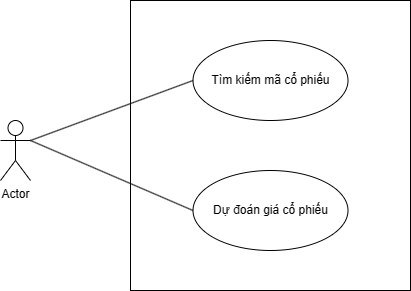

The diagram above was exported from draw.io. Its source (the exported page's mxGraphModel, read from the mxfile embedded in the PNG):
<mxGraphModel dx="1626" dy="751" grid="1" gridSize="10" guides="1" tooltips="1" connect="1" arrows="1" fold="1" page="1" pageScale="1" pageWidth="850" pageHeight="1100" math="0" shadow="0">
  <root>
    <mxCell id="0" />
    <mxCell id="1" parent="0" />
    <mxCell id="s4GevbqeOZAnnm9Rn9C9-1" value="" style="rounded=0;whiteSpace=wrap;html=1;" parent="1" vertex="1">
      <mxGeometry x="290" y="140" width="280" height="290" as="geometry" />
    </mxCell>
    <mxCell id="PNID5018_5GQWeQXdZ9e-2" value="Tìm kiếm mã cổ phiếu" style="ellipse;whiteSpace=wrap;html=1;" parent="1" vertex="1">
      <mxGeometry x="352.5" y="180" width="155" height="80" as="geometry" />
    </mxCell>
    <mxCell id="PNID5018_5GQWeQXdZ9e-3" value="Dự đoán giá cổ phiếu" style="ellipse;whiteSpace=wrap;html=1;" parent="1" vertex="1">
      <mxGeometry x="352.5" y="310" width="155" height="80" as="geometry" />
    </mxCell>
    <mxCell id="PNID5018_5GQWeQXdZ9e-5" value="Actor" style="shape=umlActor;verticalLabelPosition=bottom;verticalAlign=top;html=1;outlineConnect=0;" parent="1" vertex="1">
      <mxGeometry x="160" y="260" width="30" height="60" as="geometry" />
    </mxCell>
    <mxCell id="s4GevbqeOZAnnm9Rn9C9-8" value="" style="endArrow=none;html=1;rounded=0;entryX=0;entryY=0.5;entryDx=0;entryDy=0;exitX=1;exitY=0.3333333333333333;exitDx=0;exitDy=0;exitPerimeter=0;" parent="1" target="PNID5018_5GQWeQXdZ9e-2" edge="1" source="PNID5018_5GQWeQXdZ9e-5">
      <mxGeometry width="50" height="50" relative="1" as="geometry">
        <mxPoint x="140" y="290" as="sourcePoint" />
        <mxPoint x="450" y="360" as="targetPoint" />
      </mxGeometry>
    </mxCell>
    <mxCell id="s4GevbqeOZAnnm9Rn9C9-9" value="" style="endArrow=none;html=1;rounded=0;exitX=1;exitY=0.3333333333333333;exitDx=0;exitDy=0;exitPerimeter=0;entryX=0;entryY=0.5;entryDx=0;entryDy=0;" parent="1" source="PNID5018_5GQWeQXdZ9e-5" target="PNID5018_5GQWeQXdZ9e-3" edge="1">
      <mxGeometry width="50" height="50" relative="1" as="geometry">
        <mxPoint x="400" y="410" as="sourcePoint" />
        <mxPoint x="450" y="360" as="targetPoint" />
      </mxGeometry>
    </mxCell>
  </root>
</mxGraphModel>